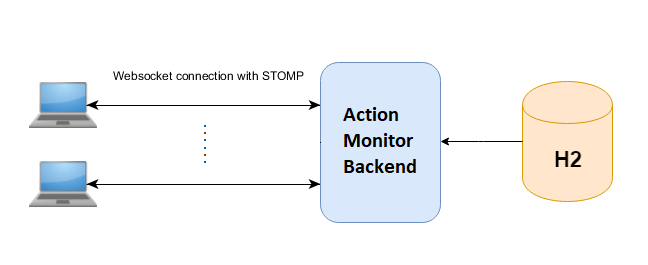

The diagram above was exported from draw.io. Its source (the exported page's mxGraphModel, read from the mxfile embedded in the PNG):
<mxGraphModel dx="2221" dy="757" grid="1" gridSize="10" guides="1" tooltips="1" connect="1" arrows="1" fold="1" page="1" pageScale="1" pageWidth="827" pageHeight="1169" math="0" shadow="0">
  <root>
    <mxCell id="0" />
    <mxCell id="1" parent="0" />
    <mxCell id="fJRRg8oxj_u3O9MYm6CF-19" value="" style="ellipse;shape=cloud;whiteSpace=wrap;html=1;fillColor=#f8cecc;strokeColor=#b85450;gradientColor=#ea6b66;" vertex="1" parent="1">
      <mxGeometry x="-10" y="60" width="140" height="400" as="geometry" />
    </mxCell>
    <mxCell id="fJRRg8oxj_u3O9MYm6CF-1" value="&lt;b&gt;&lt;font style=&quot;font-size: 22px&quot;&gt;H2&lt;/font&gt;&lt;/b&gt;" style="shape=cylinder;whiteSpace=wrap;html=1;boundedLbl=1;backgroundOutline=1;fillColor=#ffe6cc;strokeColor=#d79b00;" vertex="1" parent="1">
      <mxGeometry x="600" y="220" width="90" height="120" as="geometry" />
    </mxCell>
    <mxCell id="fJRRg8oxj_u3O9MYm6CF-2" value="" style="shape=cylinder;whiteSpace=wrap;html=1;boundedLbl=1;backgroundOutline=1;rotation=-90;fillColor=#fff2cc;strokeColor=#d6b656;" vertex="1" parent="1">
      <mxGeometry x="413" y="166" width="40" height="228" as="geometry" />
    </mxCell>
    <mxCell id="fJRRg8oxj_u3O9MYm6CF-3" value="" style="shape=umlActor;verticalLabelPosition=bottom;labelBackgroundColor=#ffffff;verticalAlign=top;html=1;outlineConnect=0;fillColor=#60a917;strokeColor=#2D7600;fontColor=#ffffff;" vertex="1" parent="1">
      <mxGeometry x="40" y="250" width="40" height="60" as="geometry" />
    </mxCell>
    <mxCell id="fJRRg8oxj_u3O9MYm6CF-10" value="" style="shape=umlActor;verticalLabelPosition=bottom;labelBackgroundColor=#ffffff;verticalAlign=top;html=1;outlineConnect=0;fillColor=#a20025;strokeColor=#6F0000;fontColor=#ffffff;" vertex="1" parent="1">
      <mxGeometry x="40" y="160" width="40" height="60" as="geometry" />
    </mxCell>
    <mxCell id="fJRRg8oxj_u3O9MYm6CF-11" value="" style="shape=umlActor;verticalLabelPosition=bottom;labelBackgroundColor=#ffffff;verticalAlign=top;html=1;outlineConnect=0;fillColor=#6d8764;strokeColor=#3A5431;fontColor=#ffffff;" vertex="1" parent="1">
      <mxGeometry x="40" y="334" width="40" height="60" as="geometry" />
    </mxCell>
    <mxCell id="fJRRg8oxj_u3O9MYm6CF-12" value="&lt;b&gt;&lt;font style=&quot;font-size: 17px&quot;&gt;monitor backend&lt;/font&gt;&lt;/b&gt;" style="rounded=1;whiteSpace=wrap;html=1;fillColor=#dae8fc;strokeColor=#6c8ebf;" vertex="1" parent="1">
      <mxGeometry x="160" y="200" width="120" height="160" as="geometry" />
    </mxCell>
    <mxCell id="fJRRg8oxj_u3O9MYm6CF-13" value="" style="endArrow=classic;html=1;exitX=0;exitY=0.5;exitDx=0;exitDy=0;entryX=0.5;entryY=1;entryDx=0;entryDy=0;" edge="1" parent="1" source="fJRRg8oxj_u3O9MYm6CF-1" target="fJRRg8oxj_u3O9MYm6CF-2">
      <mxGeometry width="50" height="50" relative="1" as="geometry">
        <mxPoint x="550" y="290" as="sourcePoint" />
        <mxPoint x="600" y="240" as="targetPoint" />
      </mxGeometry>
    </mxCell>
    <mxCell id="fJRRg8oxj_u3O9MYm6CF-14" value="" style="endArrow=classic;html=1;entryX=0.5;entryY=1;entryDx=0;entryDy=0;" edge="1" parent="1">
      <mxGeometry width="50" height="50" relative="1" as="geometry">
        <mxPoint x="320" y="279" as="sourcePoint" />
        <mxPoint x="280" y="279" as="targetPoint" />
      </mxGeometry>
    </mxCell>
    <mxCell id="fJRRg8oxj_u3O9MYm6CF-15" value="" style="endArrow=classic;html=1;exitX=0;exitY=0.5;exitDx=0;exitDy=0;entryX=0.5;entryY=0.5;entryDx=0;entryDy=0;entryPerimeter=0;" edge="1" parent="1" source="fJRRg8oxj_u3O9MYm6CF-12" target="fJRRg8oxj_u3O9MYm6CF-10">
      <mxGeometry width="50" height="50" relative="1" as="geometry">
        <mxPoint x="40" y="490" as="sourcePoint" />
        <mxPoint x="90" y="440" as="targetPoint" />
      </mxGeometry>
    </mxCell>
    <mxCell id="fJRRg8oxj_u3O9MYm6CF-16" value="" style="endArrow=classic;html=1;entryX=0.5;entryY=0.5;entryDx=0;entryDy=0;entryPerimeter=0;" edge="1" parent="1" target="fJRRg8oxj_u3O9MYm6CF-3">
      <mxGeometry width="50" height="50" relative="1" as="geometry">
        <mxPoint x="160" y="280" as="sourcePoint" />
        <mxPoint x="60" y="210" as="targetPoint" />
      </mxGeometry>
    </mxCell>
    <mxCell id="fJRRg8oxj_u3O9MYm6CF-17" value="" style="endArrow=classic;html=1;exitX=0;exitY=0.5;exitDx=0;exitDy=0;entryX=0.5;entryY=0.5;entryDx=0;entryDy=0;entryPerimeter=0;" edge="1" parent="1" source="fJRRg8oxj_u3O9MYm6CF-12" target="fJRRg8oxj_u3O9MYm6CF-11">
      <mxGeometry width="50" height="50" relative="1" as="geometry">
        <mxPoint x="180" y="300" as="sourcePoint" />
        <mxPoint x="80" y="190" as="targetPoint" />
      </mxGeometry>
    </mxCell>
    <mxCell id="fJRRg8oxj_u3O9MYm6CF-18" value="&lt;b&gt;&lt;font style=&quot;font-size: 14px&quot;&gt;AMQ&lt;/font&gt;&lt;/b&gt;" style="text;html=1;strokeColor=none;fillColor=none;align=center;verticalAlign=middle;whiteSpace=wrap;rounded=0;" vertex="1" parent="1">
      <mxGeometry x="413" y="270" width="57" height="20" as="geometry" />
    </mxCell>
  </root>
</mxGraphModel>